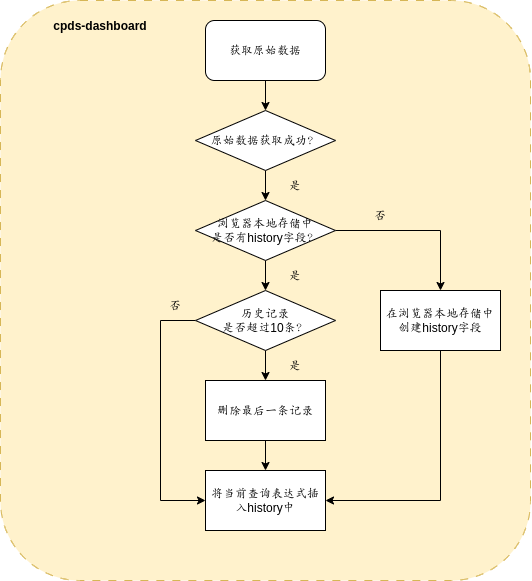

The diagram above was exported from draw.io. Its source (the exported page's mxGraphModel, read from the mxfile embedded in the PNG):
<mxGraphModel dx="1436" dy="773" grid="1" gridSize="10" guides="1" tooltips="1" connect="1" arrows="1" fold="1" page="1" pageScale="1" pageWidth="827" pageHeight="1169" math="0" shadow="0">
  <root>
    <mxCell id="0" />
    <mxCell id="1" parent="0" />
    <mxCell id="133" value="" style="rounded=1;whiteSpace=wrap;html=1;dashed=1;dashPattern=8 8;fillColor=#fff2cc;strokeColor=#d6b656;" parent="1" vertex="1">
      <mxGeometry x="110" width="530" height="580" as="geometry" />
    </mxCell>
    <mxCell id="175" style="edgeStyle=none;html=1;exitX=0.5;exitY=1;exitDx=0;exitDy=0;entryX=0.5;entryY=0;entryDx=0;entryDy=0;" edge="1" parent="1" source="166" target="168">
      <mxGeometry relative="1" as="geometry" />
    </mxCell>
    <mxCell id="166" value="获取原始数据" style="rounded=1;whiteSpace=wrap;html=1;" vertex="1" parent="1">
      <mxGeometry x="315" y="20" width="120" height="60" as="geometry" />
    </mxCell>
    <mxCell id="176" style="edgeStyle=none;html=1;exitX=0.5;exitY=1;exitDx=0;exitDy=0;entryX=0.5;entryY=0;entryDx=0;entryDy=0;" edge="1" parent="1" source="168" target="170">
      <mxGeometry relative="1" as="geometry" />
    </mxCell>
    <mxCell id="168" value="原始数据获取成功？" style="rhombus;whiteSpace=wrap;html=1;" vertex="1" parent="1">
      <mxGeometry x="305" y="110" width="140" height="60" as="geometry" />
    </mxCell>
    <mxCell id="177" style="edgeStyle=none;html=1;exitX=0.5;exitY=1;exitDx=0;exitDy=0;entryX=0.5;entryY=0;entryDx=0;entryDy=0;" edge="1" parent="1" source="170" target="172">
      <mxGeometry relative="1" as="geometry" />
    </mxCell>
    <mxCell id="182" style="edgeStyle=orthogonalEdgeStyle;html=1;exitX=1;exitY=0.5;exitDx=0;exitDy=0;entryX=0.5;entryY=0;entryDx=0;entryDy=0;rounded=0;" edge="1" parent="1" source="170" target="181">
      <mxGeometry relative="1" as="geometry" />
    </mxCell>
    <mxCell id="170" value="浏览器本地存储中&lt;br&gt;是否有history字段？" style="rhombus;whiteSpace=wrap;html=1;" vertex="1" parent="1">
      <mxGeometry x="305" y="200" width="140" height="60" as="geometry" />
    </mxCell>
    <mxCell id="178" style="edgeStyle=none;html=1;exitX=0.5;exitY=1;exitDx=0;exitDy=0;entryX=0.5;entryY=0;entryDx=0;entryDy=0;" edge="1" parent="1" source="172" target="173">
      <mxGeometry relative="1" as="geometry" />
    </mxCell>
    <mxCell id="184" style="edgeStyle=orthogonalEdgeStyle;rounded=0;html=1;exitX=0;exitY=0.5;exitDx=0;exitDy=0;entryX=0;entryY=0.5;entryDx=0;entryDy=0;" edge="1" parent="1" source="172" target="174">
      <mxGeometry relative="1" as="geometry">
        <Array as="points">
          <mxPoint x="270" y="320" />
          <mxPoint x="270" y="500" />
        </Array>
      </mxGeometry>
    </mxCell>
    <mxCell id="172" value="历史记录&lt;br&gt;是否超过10条？" style="rhombus;whiteSpace=wrap;html=1;" vertex="1" parent="1">
      <mxGeometry x="305" y="290" width="140" height="60" as="geometry" />
    </mxCell>
    <mxCell id="179" style="edgeStyle=none;html=1;exitX=0.5;exitY=1;exitDx=0;exitDy=0;entryX=0.5;entryY=0;entryDx=0;entryDy=0;" edge="1" parent="1" source="173" target="174">
      <mxGeometry relative="1" as="geometry" />
    </mxCell>
    <mxCell id="173" value="删除最后一条记录" style="rounded=0;whiteSpace=wrap;html=1;" vertex="1" parent="1">
      <mxGeometry x="315" y="380" width="120" height="60" as="geometry" />
    </mxCell>
    <mxCell id="174" value="将当前查询表达式插入history中" style="rounded=0;whiteSpace=wrap;html=1;" vertex="1" parent="1">
      <mxGeometry x="315" y="470" width="120" height="60" as="geometry" />
    </mxCell>
    <mxCell id="183" style="edgeStyle=orthogonalEdgeStyle;rounded=0;html=1;exitX=0.5;exitY=1;exitDx=0;exitDy=0;entryX=1;entryY=0.5;entryDx=0;entryDy=0;" edge="1" parent="1" source="181" target="174">
      <mxGeometry relative="1" as="geometry" />
    </mxCell>
    <mxCell id="181" value="在浏览器本地存储中创建history字段" style="rounded=0;whiteSpace=wrap;html=1;" vertex="1" parent="1">
      <mxGeometry x="490" y="290" width="120" height="60" as="geometry" />
    </mxCell>
    <mxCell id="185" value="&lt;b&gt;cpds-dashboard&lt;/b&gt;" style="text;html=1;strokeColor=none;fillColor=none;align=center;verticalAlign=middle;whiteSpace=wrap;rounded=0;" vertex="1" parent="1">
      <mxGeometry x="150" y="10" width="120" height="30" as="geometry" />
    </mxCell>
    <mxCell id="186" value="是" style="text;html=1;strokeColor=none;fillColor=none;align=center;verticalAlign=middle;whiteSpace=wrap;rounded=0;" vertex="1" parent="1">
      <mxGeometry x="375" y="170" width="60" height="30" as="geometry" />
    </mxCell>
    <mxCell id="187" value="是" style="text;html=1;strokeColor=none;fillColor=none;align=center;verticalAlign=middle;whiteSpace=wrap;rounded=0;" vertex="1" parent="1">
      <mxGeometry x="375" y="260" width="60" height="30" as="geometry" />
    </mxCell>
    <mxCell id="188" value="是" style="text;html=1;strokeColor=none;fillColor=none;align=center;verticalAlign=middle;whiteSpace=wrap;rounded=0;" vertex="1" parent="1">
      <mxGeometry x="375" y="350" width="60" height="30" as="geometry" />
    </mxCell>
    <mxCell id="189" value="否" style="text;html=1;strokeColor=none;fillColor=none;align=center;verticalAlign=middle;whiteSpace=wrap;rounded=0;" vertex="1" parent="1">
      <mxGeometry x="255" y="290" width="60" height="30" as="geometry" />
    </mxCell>
    <mxCell id="190" value="否" style="text;html=1;strokeColor=none;fillColor=none;align=center;verticalAlign=middle;whiteSpace=wrap;rounded=0;" vertex="1" parent="1">
      <mxGeometry x="460" y="200" width="60" height="30" as="geometry" />
    </mxCell>
  </root>
</mxGraphModel>